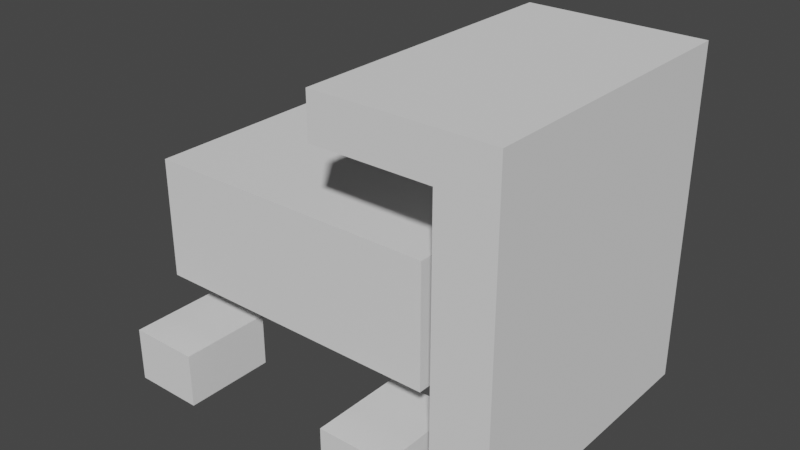 # Source: PusherEnemyModel.blend  (saved by Blender 2.92.15; exported with 4.5.12 LTS)
import bpy
from mathutils import Matrix  # noqa: F401  (used for matrix-valued properties, if any)

bpy.ops.wm.read_factory_settings(use_empty=True)
scene = bpy.context.scene
scene.name = 'Scene'

# ---- collections
col_collection = bpy.data.collections.new('Collection'); scene.collection.children.link(col_collection)

# ---- world
world_world = bpy.data.worlds.new('World'); scene.world = world_world
world_world.use_nodes = True; world_world.node_tree.nodes.clear()
_N = world_world.node_tree.nodes; _L = world_world.node_tree.links
n0 = _N.new('ShaderNodeOutputWorld'); n0.name = 'World Output'; n0.location = (300, 300)
n1 = _N.new('ShaderNodeBackground'); n1.name = 'Background'; n1.location = (10, 300)
n1.inputs[0].default_value = (0.05088, 0.05088, 0.05088, 1.0)
_L.new(n1.outputs[0], n0.inputs[0])
n0.is_active_output = True
world_world.color = (0.05088, 0.05088, 0.05088)
world_world.use_sun_shadow = False
world_world.sun_shadow_jitter_overblur = 0.0

# ---- meshes
me_cube_001 = bpy.data.meshes.new('Cube.001')
me_cube_001.from_pydata([(-2.364, -1.348, -0.74), (-2.364, -1.348, 0.74), (-2.364, 1.348, -0.74), (-2.364, 1.348, 0.74), (2.364, -1.348, -0.74), (2.364, -1.348, 0.74), (2.364, 1.348, -0.74), (2.364, 1.348, 0.74)], [], [(0, 1, 3, 2), (2, 3, 7, 6), (6, 7, 5, 4), (4, 5, 1, 0), (2, 6, 4, 0), (7, 3, 1, 5)])
_uv = me_cube_001.uv_layers.new(name='UVMap')
_uv.uv.foreach_set('vector', [0.375, 0.0, 0.625, 0.0, 0.625, 0.25, 0.375, 0.25, 0.375, 0.25, 0.625, 0.25, 0.625, 0.5, 0.375, 0.5, 0.375, 0.5, 0.625, 0.5, 0.625, 0.75, 0.375, 0.75, 0.375, 0.75, 0.625, 0.75, 0.625, 1.0, 0.375, 1.0, 0.125, 0.5, 0.375, 0.5, 0.375, 0.75, 0.125, 0.75, 0.625, 0.5, 0.875, 0.5, 0.875, 0.75, 0.625, 0.75])
me_cube_001.use_remesh_fix_poles = True
me_cube_001.use_remesh_preserve_attributes = False
me_cube_001.use_mirror_vertex_groups = False
me_cube_001.update()
me_cube_002 = bpy.data.meshes.new('Cube.002')
me_cube_002.from_pydata([(-0.3441, -1.776, -2.006), (-0.3441, -1.776, 2.006), (-0.3441, 1.776, -2.006), (-0.3441, 1.776, 2.006), (0.3441, -1.776, -2.006), (0.3441, -1.776, 2.006), (0.3441, 1.776, -2.006), (0.3441, 1.776, 2.006), (-0.3441, 1.776, -2.006), (-0.3441, -1.776, -2.006), (-0.3441, -1.776, 2.006), (-0.3441, 1.776, 2.006), (-0.3441, 1.776, -2.006), (-0.3441, -1.776, -2.006), (-0.3441, -1.776, 2.006), (-0.3441, 1.776, 2.006), (-0.3441, 1.776, -2.006), (-0.3441, -1.776, -2.006), (-0.3441, -1.776, 2.006), (-0.3441, 1.776, 2.006), (-0.3441, 1.776, -2.006), (-0.3441, -1.776, -2.006), (-0.3441, -1.776, 2.006), (-0.3441, 1.776, 2.006), (-0.3441, -1.776, 1.47), (-0.3441, 1.776, 1.47), (0.3441, 1.776, 1.47), (0.3441, -1.776, 1.47), (-0.3441, -1.776, 1.47), (-0.3441, 1.776, 1.47), (-0.3441, -1.776, 1.47), (-0.3441, 1.776, 1.47), (-0.3441, -1.776, 1.47), (-0.3441, 1.776, 1.47), (-0.3441, -1.776, 1.47), (-0.3441, 1.776, 1.47), (-1.793, -1.776, 1.47), (-1.793, -1.776, 2.006), (-1.793, 1.776, 2.006), (-1.793, 1.776, 1.47)], [], [(25, 2, 8, 29), (25, 3, 7, 26), (26, 7, 5, 27), (27, 5, 1, 24), (2, 6, 4, 0), (7, 3, 1, 5), (10, 11, 15, 14), (24, 1, 10, 28), (1, 3, 11, 10), (2, 0, 9, 8), (31, 12, 16, 33), (8, 9, 13, 12), (29, 8, 12, 31), (28, 10, 14, 30), (18, 19, 23, 22), (30, 14, 18, 32), (14, 15, 19, 18), (12, 13, 17, 16), (22, 23, 38, 37), (16, 17, 21, 20), (33, 16, 20, 35), (32, 18, 22, 34), (17, 32, 34, 21), (19, 33, 35, 23), (21, 34, 35, 20), (13, 30, 32, 17), (9, 28, 30, 13), (11, 29, 31, 15), (15, 31, 33, 19), (0, 24, 28, 9), (4, 27, 24, 0), (6, 26, 27, 4), (2, 25, 26, 6), (3, 25, 29, 11), (36, 37, 38, 39), (35, 34, 36, 39), (34, 22, 37, 36), (23, 35, 39, 38)])
_uv = me_cube_002.uv_layers.new(name='UVMap')
_uv.uv.foreach_set('vector', [0.5916, 0.25, 0.375, 0.25, 0.375, 0.25, 0.4437, 0.1875, 0.5916, 0.25, 0.625, 0.25, 0.625, 0.5, 0.5916, 0.5, 0.5916, 0.5, 0.625, 0.5, 0.625, 0.75, 0.5916, 0.75, 0.5916, 0.75, 0.625, 0.75, 0.625, 1.0, 0.5916, 1.0, 0.125, 0.5, 0.375, 0.5, 0.375, 0.75, 0.125, 0.75, 0.625, 0.5, 0.875, 0.5, 0.875, 0.75, 0.625, 0.75, 0.875, 0.75, 0.875, 0.5, 0.875, 0.5, 0.875, 0.75, 0.5916, 1.0, 0.625, 1.0, 0.625, 1.0, 0.4437, 0.75, 0.875, 0.75, 0.875, 0.5, 0.875, 0.5, 0.875, 0.75, 0.125, 0.5, 0.125, 0.75, 0.125, 0.75, 0.125, 0.5, 0.2958, 0.125, 0.375, 0.25, 0.375, 0.25, 0.4437, 0.1875, 0.125, 0.5, 0.125, 0.75, 0.125, 0.75, 0.125, 0.5, 0.4437, 0.1875, 0.375, 0.25, 0.375, 0.25, 0.2958, 0.125, 0.4437, 0.75, 0.625, 1.0, 0.625, 1.0, 0.2958, 0.5, 0.875, 0.75, 0.875, 0.5, 0.875, 0.5, 0.875, 0.75, 0.2958, 0.5, 0.625, 1.0, 0.625, 1.0, 0.2958, 0.5, 0.875, 0.75, 0.875, 0.5, 0.875, 0.5, 0.875, 0.75, 0.125, 0.5, 0.125, 0.75, 0.125, 0.75, 0.125, 0.5, 0.875, 0.75, 0.875, 0.5, 0.875, 0.5, 0.875, 0.75, 0.125, 0.5, 0.125, 0.75, 0.125, 0.75, 0.125, 0.5, 0.4437, 0.1875, 0.375, 0.25, 0.375, 0.25, 0.5916, 0.25, 0.5916, 0.0, 0.625, 0.0, 0.625, 0.0, 0.5916, 0.0, 0.375, 0.0, 0.5916, 0.0, 0.5916, 0.0, 0.375, 0.0, 0.625, 0.25, 0.4437, 0.1875, 0.5916, 0.25, 0.625, 0.25, 0.375, 0.0, 0.5916, 0.0, 0.5916, 0.25, 0.375, 0.25, 0.375, 1.0, 0.2958, 0.5, 0.2958, 0.5, 0.375, 1.0, 0.375, 1.0, 0.4437, 0.75, 0.2958, 0.5, 0.375, 1.0, 0.625, 0.25, 0.4437, 0.1875, 0.2958, 0.125, 0.625, 0.25, 0.625, 0.25, 0.2958, 0.125, 0.4437, 0.1875, 0.625, 0.25, 0.375, 1.0, 0.5916, 1.0, 0.4437, 0.75, 0.375, 1.0, 0.375, 0.75, 0.5916, 0.75, 0.5916, 1.0, 0.375, 1.0, 0.375, 0.5, 0.5916, 0.5, 0.5916, 0.75, 0.375, 0.75, 0.375, 0.25, 0.5916, 0.25, 0.5916, 0.5, 0.375, 0.5, 0.625, 0.25, 0.5916, 0.25, 0.4437, 0.1875, 0.625, 0.25, 0.5916, 0.0, 0.625, 0.0, 0.625, 0.25, 0.5916, 0.25, 0.5916, 0.25, 0.5916, 0.0, 0.5916, 0.0, 0.5916, 0.25, 0.5916, 0.0, 0.625, 0.0, 0.625, 0.0, 0.5916, 0.0, 0.625, 0.25, 0.5916, 0.25, 0.5916, 0.25, 0.625, 0.25])
me_cube_002.use_remesh_fix_poles = True
me_cube_002.use_remesh_preserve_attributes = False
me_cube_002.use_mirror_vertex_groups = False
me_cube_002.update()
me_cube_005 = bpy.data.meshes.new('Cube.005')
me_cube_005.from_pydata([(-0.4422, -0.5777, -0.3394), (-0.4422, -0.5777, 0.3394), (-0.4422, 0.5777, -0.3394), (-0.4422, 0.5777, 0.3394), (0.4422, -0.5777, -0.3394), (0.4422, -0.5777, 0.3394), (0.4422, 0.5777, -0.3394), (0.4422, 0.5777, 0.3394)], [], [(0, 1, 3, 2), (2, 3, 7, 6), (6, 7, 5, 4), (4, 5, 1, 0), (2, 6, 4, 0), (7, 3, 1, 5)])
_uv = me_cube_005.uv_layers.new(name='UVMap')
_uv.uv.foreach_set('vector', [0.375, 0.0, 0.625, 0.0, 0.625, 0.25, 0.375, 0.25, 0.375, 0.25, 0.625, 0.25, 0.625, 0.5, 0.375, 0.5, 0.375, 0.5, 0.625, 0.5, 0.625, 0.75, 0.375, 0.75, 0.375, 0.75, 0.625, 0.75, 0.625, 1.0, 0.375, 1.0, 0.125, 0.5, 0.375, 0.5, 0.375, 0.75, 0.125, 0.75, 0.625, 0.5, 0.875, 0.5, 0.875, 0.75, 0.625, 0.75])
me_cube_005.use_remesh_fix_poles = True
me_cube_005.use_remesh_preserve_attributes = False
me_cube_005.use_mirror_vertex_groups = False
me_cube_005.update()
me_cube_006 = bpy.data.meshes.new('Cube.006')
me_cube_006.from_pydata([(-0.4422, -0.5777, -0.3394), (-0.4422, -0.5777, 0.3394), (-0.4422, 0.5777, -0.3394), (-0.4422, 0.5777, 0.3394), (0.4422, -0.5777, -0.3394), (0.4422, -0.5777, 0.3394), (0.4422, 0.5777, -0.3394), (0.4422, 0.5777, 0.3394)], [], [(0, 1, 3, 2), (2, 3, 7, 6), (6, 7, 5, 4), (4, 5, 1, 0), (2, 6, 4, 0), (7, 3, 1, 5)])
_uv = me_cube_006.uv_layers.new(name='UVMap')
_uv.uv.foreach_set('vector', [0.375, 0.0, 0.625, 0.0, 0.625, 0.25, 0.375, 0.25, 0.375, 0.25, 0.625, 0.25, 0.625, 0.5, 0.375, 0.5, 0.375, 0.5, 0.625, 0.5, 0.625, 0.75, 0.375, 0.75, 0.375, 0.75, 0.625, 0.75, 0.625, 1.0, 0.375, 1.0, 0.125, 0.5, 0.375, 0.5, 0.375, 0.75, 0.125, 0.75, 0.625, 0.5, 0.875, 0.5, 0.875, 0.75, 0.625, 0.75])
me_cube_006.use_remesh_fix_poles = True
me_cube_006.use_remesh_preserve_attributes = False
me_cube_006.use_mirror_vertex_groups = False
me_cube_006.update()
me_cube_007 = bpy.data.meshes.new('Cube.007')
me_cube_007.from_pydata([(-0.4422, -0.5777, -0.3394), (-0.4422, -0.5777, 0.3394), (-0.4422, 0.5777, -0.3394), (-0.4422, 0.5777, 0.3394), (0.4422, -0.5777, -0.3394), (0.4422, -0.5777, 0.3394), (0.4422, 0.5777, -0.3394), (0.4422, 0.5777, 0.3394)], [], [(0, 1, 3, 2), (2, 3, 7, 6), (6, 7, 5, 4), (4, 5, 1, 0), (2, 6, 4, 0), (7, 3, 1, 5)])
_uv = me_cube_007.uv_layers.new(name='UVMap')
_uv.uv.foreach_set('vector', [0.375, 0.0, 0.625, 0.0, 0.625, 0.25, 0.375, 0.25, 0.375, 0.25, 0.625, 0.25, 0.625, 0.5, 0.375, 0.5, 0.375, 0.5, 0.625, 0.5, 0.625, 0.75, 0.375, 0.75, 0.375, 0.75, 0.625, 0.75, 0.625, 1.0, 0.375, 1.0, 0.125, 0.5, 0.375, 0.5, 0.375, 0.75, 0.125, 0.75, 0.625, 0.5, 0.875, 0.5, 0.875, 0.75, 0.625, 0.75])
me_cube_007.use_remesh_fix_poles = True
me_cube_007.use_remesh_preserve_attributes = False
me_cube_007.use_mirror_vertex_groups = False
me_cube_007.update()
me_cube_008 = bpy.data.meshes.new('Cube.008')
me_cube_008.from_pydata([(-0.4422, -0.5777, -0.3394), (-0.4422, -0.5777, 0.3394), (-0.4422, 0.5777, -0.3394), (-0.4422, 0.5777, 0.3394), (0.4422, -0.5777, -0.3394), (0.4422, -0.5777, 0.3394), (0.4422, 0.5777, -0.3394), (0.4422, 0.5777, 0.3394)], [], [(0, 1, 3, 2), (2, 3, 7, 6), (6, 7, 5, 4), (4, 5, 1, 0), (2, 6, 4, 0), (7, 3, 1, 5)])
_uv = me_cube_008.uv_layers.new(name='UVMap')
_uv.uv.foreach_set('vector', [0.375, 0.0, 0.625, 0.0, 0.625, 0.25, 0.375, 0.25, 0.375, 0.25, 0.625, 0.25, 0.625, 0.5, 0.375, 0.5, 0.375, 0.5, 0.625, 0.5, 0.625, 0.75, 0.375, 0.75, 0.375, 0.75, 0.625, 0.75, 0.625, 1.0, 0.375, 1.0, 0.125, 0.5, 0.375, 0.5, 0.375, 0.75, 0.125, 0.75, 0.625, 0.5, 0.875, 0.5, 0.875, 0.75, 0.625, 0.75])
me_cube_008.use_remesh_fix_poles = True
me_cube_008.use_remesh_preserve_attributes = False
me_cube_008.use_mirror_vertex_groups = False
me_cube_008.update()

# ---- objects
ob_cube = bpy.data.objects.new('Cube', me_cube_001)
ob_cube_001 = bpy.data.objects.new('Cube.001', me_cube_002)
ob_cube_003 = bpy.data.objects.new('Cube.003', me_cube_005)
ob_cube_004 = bpy.data.objects.new('Cube.004', me_cube_006)
ob_cube_005 = bpy.data.objects.new('Cube.005', me_cube_007)
ob_cube_006 = bpy.data.objects.new('Cube.006', me_cube_008)

# ---- transforms, parenting, visibility, modifiers, constraints
ob_cube.location = (-0.852, 0.06682, 2.029)
ob_cube.scale = (0.7745, 1.0, 1.0)
ob_cube.lineart.crease_threshold = 0.0
ob_cube_001.location = (1.759, 0.09272, 2.336)
ob_cube_001.lineart.crease_threshold = 0.0
ob_cube_003.location = (0.4964, -1.185, 0.3394)
ob_cube_003.lineart.crease_threshold = 0.0
ob_cube_004.location = (-2.439, -1.185, 0.3394)
ob_cube_004.lineart.crease_threshold = 0.0
ob_cube_005.location = (-2.439, 1.233, 0.3394)
ob_cube_005.lineart.crease_threshold = 0.0
ob_cube_006.location = (0.5026, 1.233, 0.3394)
ob_cube_006.lineart.crease_threshold = 0.0

# ---- collection membership
col_collection.objects.link(ob_cube)
col_collection.objects.link(ob_cube_001)
col_collection.objects.link(ob_cube_003)
col_collection.objects.link(ob_cube_004)
col_collection.objects.link(ob_cube_005)
col_collection.objects.link(ob_cube_006)

# ---- scene / render settings (as saved in the file)
scene.frame_start = 1; scene.frame_end = 250; scene.frame_set(1)
scene.render.engine = 'BLENDER_EEVEE_NEXT'
scene.cycles.use_denoising = False
scene.cycles.samples = 128
scene.cycles.sampling_pattern = 'TABULATED_SOBOL'
scene.cycles.use_adaptive_sampling = False
scene.cycles.use_light_tree = False
scene.view_settings.view_transform = 'Filmic'
bpy.context.view_layer.update()

# ---- added for rendering (the .blend has no active camera and no usable light): camera, sun
cam_auto = bpy.data.cameras.new('AutoCamera')
cam_auto.lens = 50.0
cam_auto.sensor_width = 36.0
cam_auto.clip_end = 1000.0
ob_auto_camera = bpy.data.objects.new('AutoCamera', cam_auto)
scene.collection.objects.link(ob_auto_camera)
ob_auto_camera.location = (6.58854, -8.32064, 7.75316)
ob_auto_camera.rotation_euler = (1.09748, -7.21219e-08, 0.694738)
scene.camera = ob_auto_camera
light_auto_sun = bpy.data.lights.new('AutoSun', 'SUN')
light_auto_sun.energy = 3.0
light_auto_sun.angle = 0.0523599
ob_auto_sun = bpy.data.objects.new('AutoSun', light_auto_sun)
scene.collection.objects.link(ob_auto_sun)
ob_auto_sun.rotation_euler = (0.872665, 0.174533, 0.523599)
bpy.context.view_layer.update()
